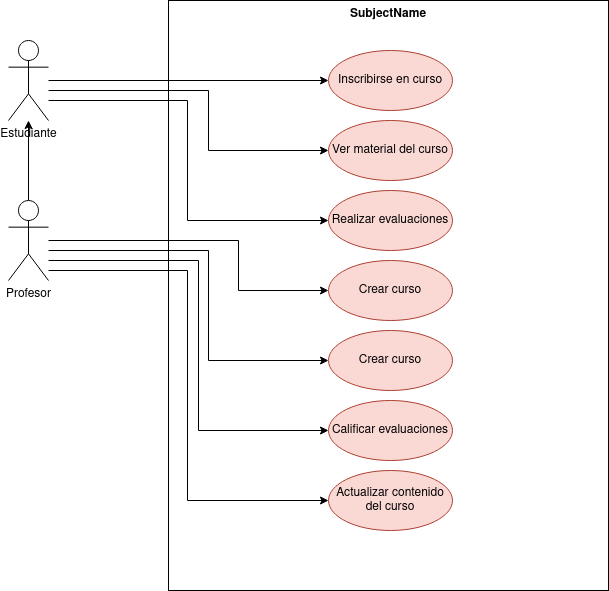

The diagram above was exported from draw.io. Its source (the exported page's mxGraphModel, read from the mxfile embedded in the PNG):
<mxGraphModel dx="1434" dy="750" grid="1" gridSize="10" guides="1" tooltips="1" connect="1" arrows="1" fold="1" page="1" pageScale="1" pageWidth="827" pageHeight="1169" math="0" shadow="0">
  <root>
    <mxCell id="0" />
    <mxCell id="1" parent="0" />
    <mxCell id="3eGc6rfC2iN-qAwQQWlb-1" value="SubjectName" style="shape=rect;html=1;verticalAlign=top;fontStyle=1;whiteSpace=wrap;align=center;fillColor=none;" vertex="1" parent="1">
      <mxGeometry x="200" y="200" width="440" height="590" as="geometry" />
    </mxCell>
    <mxCell id="3eGc6rfC2iN-qAwQQWlb-12" style="edgeStyle=orthogonalEdgeStyle;rounded=0;orthogonalLoop=1;jettySize=auto;html=1;entryX=0;entryY=0.5;entryDx=0;entryDy=0;" edge="1" parent="1" source="3eGc6rfC2iN-qAwQQWlb-2" target="3eGc6rfC2iN-qAwQQWlb-4">
      <mxGeometry relative="1" as="geometry" />
    </mxCell>
    <mxCell id="3eGc6rfC2iN-qAwQQWlb-13" style="edgeStyle=orthogonalEdgeStyle;rounded=0;orthogonalLoop=1;jettySize=auto;html=1;entryX=0;entryY=0.5;entryDx=0;entryDy=0;" edge="1" parent="1" source="3eGc6rfC2iN-qAwQQWlb-2" target="3eGc6rfC2iN-qAwQQWlb-5">
      <mxGeometry relative="1" as="geometry">
        <Array as="points">
          <mxPoint x="240" y="290" />
          <mxPoint x="240" y="350" />
        </Array>
      </mxGeometry>
    </mxCell>
    <mxCell id="3eGc6rfC2iN-qAwQQWlb-15" style="edgeStyle=orthogonalEdgeStyle;rounded=0;orthogonalLoop=1;jettySize=auto;html=1;entryX=0;entryY=0.5;entryDx=0;entryDy=0;" edge="1" parent="1" source="3eGc6rfC2iN-qAwQQWlb-2" target="3eGc6rfC2iN-qAwQQWlb-6">
      <mxGeometry relative="1" as="geometry">
        <Array as="points">
          <mxPoint x="219" y="300" />
          <mxPoint x="219" y="420" />
        </Array>
      </mxGeometry>
    </mxCell>
    <mxCell id="3eGc6rfC2iN-qAwQQWlb-2" value="Estudiante" style="shape=umlActor;html=1;verticalLabelPosition=bottom;verticalAlign=top;align=center;" vertex="1" parent="1">
      <mxGeometry x="40" y="240" width="40" height="80" as="geometry" />
    </mxCell>
    <mxCell id="3eGc6rfC2iN-qAwQQWlb-11" style="edgeStyle=orthogonalEdgeStyle;rounded=0;orthogonalLoop=1;jettySize=auto;html=1;" edge="1" parent="1" source="3eGc6rfC2iN-qAwQQWlb-3" target="3eGc6rfC2iN-qAwQQWlb-2">
      <mxGeometry relative="1" as="geometry" />
    </mxCell>
    <mxCell id="3eGc6rfC2iN-qAwQQWlb-16" style="edgeStyle=orthogonalEdgeStyle;rounded=0;orthogonalLoop=1;jettySize=auto;html=1;entryX=0;entryY=0.5;entryDx=0;entryDy=0;" edge="1" parent="1" source="3eGc6rfC2iN-qAwQQWlb-3" target="3eGc6rfC2iN-qAwQQWlb-7">
      <mxGeometry relative="1" as="geometry">
        <Array as="points">
          <mxPoint x="270" y="440" />
          <mxPoint x="270" y="490" />
        </Array>
      </mxGeometry>
    </mxCell>
    <mxCell id="3eGc6rfC2iN-qAwQQWlb-17" style="edgeStyle=orthogonalEdgeStyle;rounded=0;orthogonalLoop=1;jettySize=auto;html=1;entryX=0;entryY=0.5;entryDx=0;entryDy=0;" edge="1" parent="1" source="3eGc6rfC2iN-qAwQQWlb-3" target="3eGc6rfC2iN-qAwQQWlb-8">
      <mxGeometry relative="1" as="geometry">
        <Array as="points">
          <mxPoint x="240" y="450" />
          <mxPoint x="240" y="560" />
        </Array>
      </mxGeometry>
    </mxCell>
    <mxCell id="3eGc6rfC2iN-qAwQQWlb-18" style="edgeStyle=orthogonalEdgeStyle;rounded=0;orthogonalLoop=1;jettySize=auto;html=1;entryX=0;entryY=0.5;entryDx=0;entryDy=0;" edge="1" parent="1" source="3eGc6rfC2iN-qAwQQWlb-3" target="3eGc6rfC2iN-qAwQQWlb-9">
      <mxGeometry relative="1" as="geometry">
        <Array as="points">
          <mxPoint x="230" y="460" />
          <mxPoint x="230" y="630" />
        </Array>
      </mxGeometry>
    </mxCell>
    <mxCell id="3eGc6rfC2iN-qAwQQWlb-19" style="edgeStyle=orthogonalEdgeStyle;rounded=0;orthogonalLoop=1;jettySize=auto;html=1;entryX=0;entryY=0.5;entryDx=0;entryDy=0;" edge="1" parent="1" source="3eGc6rfC2iN-qAwQQWlb-3" target="3eGc6rfC2iN-qAwQQWlb-10">
      <mxGeometry relative="1" as="geometry">
        <Array as="points">
          <mxPoint x="219" y="470" />
          <mxPoint x="219" y="700" />
        </Array>
      </mxGeometry>
    </mxCell>
    <mxCell id="3eGc6rfC2iN-qAwQQWlb-3" value="Profesor" style="shape=umlActor;html=1;verticalLabelPosition=bottom;verticalAlign=top;align=center;" vertex="1" parent="1">
      <mxGeometry x="40" y="400" width="40" height="80" as="geometry" />
    </mxCell>
    <mxCell id="3eGc6rfC2iN-qAwQQWlb-4" value="Inscribirse en curso" style="ellipse;whiteSpace=wrap;html=1;fillColor=#fad9d5;strokeColor=#ae4132;" vertex="1" parent="1">
      <mxGeometry x="360" y="250" width="124" height="60" as="geometry" />
    </mxCell>
    <mxCell id="3eGc6rfC2iN-qAwQQWlb-5" value="Ver material del curso" style="ellipse;whiteSpace=wrap;html=1;fillColor=#fad9d5;strokeColor=#ae4132;" vertex="1" parent="1">
      <mxGeometry x="360" y="320" width="124" height="60" as="geometry" />
    </mxCell>
    <mxCell id="3eGc6rfC2iN-qAwQQWlb-6" value="Realizar evaluaciones" style="ellipse;whiteSpace=wrap;html=1;fillColor=#fad9d5;strokeColor=#ae4132;" vertex="1" parent="1">
      <mxGeometry x="360" y="390" width="124" height="60" as="geometry" />
    </mxCell>
    <mxCell id="3eGc6rfC2iN-qAwQQWlb-7" value="Crear curso" style="ellipse;whiteSpace=wrap;html=1;fillColor=#fad9d5;strokeColor=#ae4132;" vertex="1" parent="1">
      <mxGeometry x="360" y="460" width="124" height="60" as="geometry" />
    </mxCell>
    <mxCell id="3eGc6rfC2iN-qAwQQWlb-8" value="Crear curso" style="ellipse;whiteSpace=wrap;html=1;fillColor=#fad9d5;strokeColor=#ae4132;" vertex="1" parent="1">
      <mxGeometry x="360" y="530" width="124" height="60" as="geometry" />
    </mxCell>
    <mxCell id="3eGc6rfC2iN-qAwQQWlb-9" value="Calificar evaluaciones" style="ellipse;whiteSpace=wrap;html=1;fillColor=#fad9d5;strokeColor=#ae4132;" vertex="1" parent="1">
      <mxGeometry x="360" y="600" width="124" height="60" as="geometry" />
    </mxCell>
    <mxCell id="3eGc6rfC2iN-qAwQQWlb-10" value="Actualizar contenido del curso" style="ellipse;whiteSpace=wrap;html=1;fillColor=#fad9d5;strokeColor=#ae4132;" vertex="1" parent="1">
      <mxGeometry x="360" y="670" width="124" height="60" as="geometry" />
    </mxCell>
  </root>
</mxGraphModel>